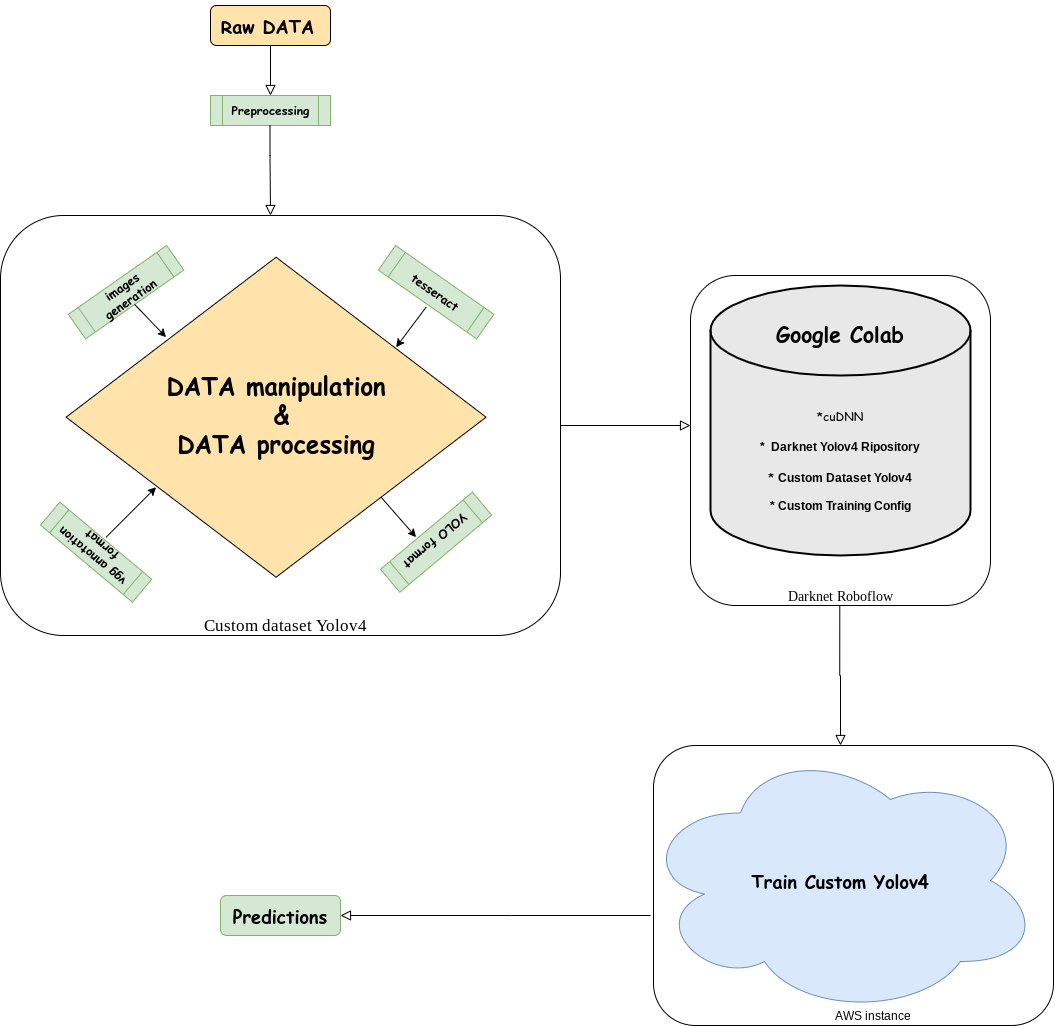

The diagram above was exported from draw.io. Its source (the exported page's mxGraphModel, read from the mxfile embedded in the PNG):
<mxGraphModel dx="4127" dy="1270" grid="1" gridSize="10" guides="1" tooltips="1" connect="1" arrows="1" fold="1" page="1" pageScale="1" pageWidth="827" pageHeight="1169" math="0" shadow="0">
  <root>
    <mxCell id="WIyWlLk6GJQsqaUBKTNV-0" />
    <mxCell id="WIyWlLk6GJQsqaUBKTNV-1" parent="WIyWlLk6GJQsqaUBKTNV-0" />
    <mxCell id="qS5wxZGcypzcKl70G0fS-44" value="" style="group" vertex="1" connectable="0" parent="WIyWlLk6GJQsqaUBKTNV-1">
      <mxGeometry x="-500.0044807324367" y="210" width="1013.0044807324367" height="1020" as="geometry" />
    </mxCell>
    <mxCell id="qS5wxZGcypzcKl70G0fS-21" value="" style="group" vertex="1" connectable="0" parent="qS5wxZGcypzcKl70G0fS-44">
      <mxGeometry width="520.0044807324367" height="630" as="geometry" />
    </mxCell>
    <mxCell id="qS5wxZGcypzcKl70G0fS-20" value="&lt;span style=&quot;color: rgba(0 , 0 , 0 , 0) ; font-family: monospace ; font-size: 0px&quot;&gt;%3CmxGraphModel%3E%3Croot%3E%3CmxCell%20id%3D%220%22%2F%3E%3CmxCell%20id%3D%221%22%20parent%3D%220%22%2F%3E%3CmxCell%20id%3D%222%22%20value%3D%22%22%20style%3D%22rounded%3D0%3Bhtml%3D1%3BjettySize%3Dauto%3BorthogonalLoop%3D1%3BfontSize%3D11%3BendArrow%3Dblock%3BendFill%3D0%3BendSize%3D8%3BstrokeWidth%3D1%3Bshadow%3D0%3BlabelBackgroundColor%3Dnone%3BedgeStyle%3DorthogonalEdgeStyle%3B%22%20edge%3D%221%22%20parent%3D%221%22%3E%3CmxGeometry%20relative%3D%221%22%20as%3D%22geometry%22%3E%3CmxPoint%20x%3D%22460%22%20y%3D%2280%22%20as%3D%22sourcePoint%22%2F%3E%3CmxPoint%20x%3D%22460%22%20y%3D%22130%22%20as%3D%22targetPoint%22%2F%3E%3C%2FmxGeometry%3E%3C%2FmxCell%3E%3C%2Froot%3E%3C%2FmxGraphModel%3E&lt;/span&gt;" style="rounded=1;whiteSpace=wrap;html=1;" vertex="1" parent="qS5wxZGcypzcKl70G0fS-21">
      <mxGeometry x="-39.99551926756327" y="210" width="560" height="420" as="geometry" />
    </mxCell>
    <mxCell id="qS5wxZGcypzcKl70G0fS-15" value="" style="group" vertex="1" connectable="0" parent="qS5wxZGcypzcKl70G0fS-21">
      <mxGeometry y="239.99813315460239" width="506.67448073243673" height="390.0018668453976" as="geometry" />
    </mxCell>
    <mxCell id="WIyWlLk6GJQsqaUBKTNV-6" value="&lt;h1&gt;&lt;font face=&quot;Comic Sans MS&quot;&gt;DATA manipulation&lt;br&gt;&lt;/font&gt;&lt;font face=&quot;Comic Sans MS&quot;&gt;&amp;nbsp;&amp;amp;&lt;br&gt;&lt;/font&gt;&lt;font face=&quot;Comic Sans MS&quot;&gt;DATA processing&lt;/font&gt;&lt;/h1&gt;" style="rhombus;whiteSpace=wrap;html=1;shadow=0;fontFamily=Helvetica;fontSize=12;align=center;strokeWidth=1;spacing=6;spacingTop=-4;fillColor=#FFE3AB;" parent="qS5wxZGcypzcKl70G0fS-15" vertex="1">
      <mxGeometry x="25.60448073243674" y="11.701866845397632" width="420" height="320" as="geometry" />
    </mxCell>
    <mxCell id="qS5wxZGcypzcKl70G0fS-2" value="&lt;h4&gt;&lt;font face=&quot;Comic Sans MS&quot;&gt;images generation&lt;/font&gt;&lt;/h4&gt;" style="shape=process;whiteSpace=wrap;html=1;backgroundOutline=1;fontStyle=1;rotation=-35;fillColor=#d5e8d4;strokeColor=#82b366;" vertex="1" parent="qS5wxZGcypzcKl70G0fS-15">
      <mxGeometry x="25.60448073243674" y="31.701866845397632" width="120" height="30" as="geometry" />
    </mxCell>
    <mxCell id="qS5wxZGcypzcKl70G0fS-7" value="&lt;h4&gt;&lt;font face=&quot;Comic Sans MS&quot;&gt;tesseract&lt;/font&gt;&lt;/h4&gt;" style="shape=process;whiteSpace=wrap;html=1;backgroundOutline=1;fontStyle=1;rotation=35;direction=west;fillColor=#d5e8d4;strokeColor=#82b366;" vertex="1" parent="qS5wxZGcypzcKl70G0fS-15">
      <mxGeometry x="335.60448073243674" y="31.701866845397632" width="120" height="30" as="geometry" />
    </mxCell>
    <mxCell id="qS5wxZGcypzcKl70G0fS-8" value="&lt;h4&gt;&lt;font face=&quot;Comic Sans MS&quot;&gt;vgg annotation format&lt;/font&gt;&lt;/h4&gt;" style="shape=process;whiteSpace=wrap;html=1;backgroundOutline=1;fontStyle=1;rotation=-140;fillColor=#d5e8d4;strokeColor=#82b366;" vertex="1" parent="qS5wxZGcypzcKl70G0fS-15">
      <mxGeometry x="-4.395519267563259" y="291.7018668453976" width="120" height="30" as="geometry" />
    </mxCell>
    <mxCell id="qS5wxZGcypzcKl70G0fS-9" value="&lt;h4&gt;&lt;font face=&quot;Comic Sans MS&quot;&gt;YOLO format&lt;/font&gt;&lt;/h4&gt;" style="shape=process;whiteSpace=wrap;html=1;backgroundOutline=1;fontStyle=1;rotation=-220;fillColor=#d5e8d4;strokeColor=#82b366;" vertex="1" parent="qS5wxZGcypzcKl70G0fS-15">
      <mxGeometry x="335.60448073243674" y="281.7018668453976" width="120" height="30" as="geometry" />
    </mxCell>
    <mxCell id="qS5wxZGcypzcKl70G0fS-10" value="" style="endArrow=classic;html=1;" edge="1" parent="qS5wxZGcypzcKl70G0fS-15">
      <mxGeometry width="50" height="50" relative="1" as="geometry">
        <mxPoint x="65.60448073243674" y="291.7018668453976" as="sourcePoint" />
        <mxPoint x="115.60448073243674" y="241.70186684539763" as="targetPoint" />
      </mxGeometry>
    </mxCell>
    <mxCell id="qS5wxZGcypzcKl70G0fS-12" value="" style="endArrow=classic;html=1;exitX=1;exitY=1;exitDx=0;exitDy=0;" edge="1" parent="qS5wxZGcypzcKl70G0fS-15" source="WIyWlLk6GJQsqaUBKTNV-6">
      <mxGeometry width="50" height="50" relative="1" as="geometry">
        <mxPoint x="295.60448073243674" y="291.7018668453976" as="sourcePoint" />
        <mxPoint x="375.60448073243674" y="291.7018668453976" as="targetPoint" />
      </mxGeometry>
    </mxCell>
    <mxCell id="qS5wxZGcypzcKl70G0fS-13" value="" style="endArrow=classic;html=1;exitX=0.5;exitY=1;exitDx=0;exitDy=0;" edge="1" parent="qS5wxZGcypzcKl70G0fS-15" source="qS5wxZGcypzcKl70G0fS-2">
      <mxGeometry width="50" height="50" relative="1" as="geometry">
        <mxPoint x="75.60448073243674" y="141.70186684539763" as="sourcePoint" />
        <mxPoint x="125.60448073243674" y="91.70186684539763" as="targetPoint" />
      </mxGeometry>
    </mxCell>
    <mxCell id="qS5wxZGcypzcKl70G0fS-14" value="" style="endArrow=classic;html=1;" edge="1" parent="qS5wxZGcypzcKl70G0fS-15">
      <mxGeometry width="50" height="50" relative="1" as="geometry">
        <mxPoint x="385.60448073243674" y="61.70186684539763" as="sourcePoint" />
        <mxPoint x="355.60448073243674" y="101.70186684539763" as="targetPoint" />
      </mxGeometry>
    </mxCell>
    <mxCell id="qS5wxZGcypzcKl70G0fS-17" value="" style="group" vertex="1" connectable="0" parent="qS5wxZGcypzcKl70G0fS-21">
      <mxGeometry x="170.00448073243672" width="120" height="120" as="geometry" />
    </mxCell>
    <mxCell id="WIyWlLk6GJQsqaUBKTNV-2" value="" style="rounded=0;html=1;jettySize=auto;orthogonalLoop=1;fontSize=11;endArrow=block;endFill=0;endSize=8;strokeWidth=1;shadow=0;labelBackgroundColor=none;edgeStyle=orthogonalEdgeStyle;" parent="qS5wxZGcypzcKl70G0fS-17" source="WIyWlLk6GJQsqaUBKTNV-3" edge="1">
      <mxGeometry relative="1" as="geometry">
        <mxPoint x="60" y="90" as="targetPoint" />
      </mxGeometry>
    </mxCell>
    <mxCell id="WIyWlLk6GJQsqaUBKTNV-3" value="&lt;h2&gt;&lt;font face=&quot;Comic Sans MS&quot;&gt;Raw DATA&lt;/font&gt;&amp;nbsp;&lt;/h2&gt;" style="rounded=1;whiteSpace=wrap;html=1;fontSize=12;glass=0;strokeWidth=1;shadow=0;fillColor=#FFE3AB;" parent="qS5wxZGcypzcKl70G0fS-17" vertex="1">
      <mxGeometry width="120" height="40" as="geometry" />
    </mxCell>
    <mxCell id="qS5wxZGcypzcKl70G0fS-6" value="&lt;h4&gt;&lt;font face=&quot;Comic Sans MS&quot;&gt;Preprocessing&lt;/font&gt;&lt;/h4&gt;" style="shape=process;whiteSpace=wrap;html=1;backgroundOutline=1;fontStyle=1;fillColor=#d5e8d4;strokeColor=#82b366;" vertex="1" parent="qS5wxZGcypzcKl70G0fS-17">
      <mxGeometry y="90" width="120" height="30" as="geometry" />
    </mxCell>
    <mxCell id="qS5wxZGcypzcKl70G0fS-19" value="" style="rounded=0;html=1;jettySize=auto;orthogonalLoop=1;fontSize=11;endArrow=block;endFill=0;endSize=8;strokeWidth=1;shadow=0;labelBackgroundColor=none;edgeStyle=orthogonalEdgeStyle;" edge="1" parent="qS5wxZGcypzcKl70G0fS-21">
      <mxGeometry relative="1" as="geometry">
        <mxPoint x="229.50448073243672" y="120" as="sourcePoint" />
        <mxPoint x="230.00448073243672" y="210" as="targetPoint" />
        <Array as="points">
          <mxPoint x="230.00448073243672" y="150" />
          <mxPoint x="230.00448073243672" y="150" />
        </Array>
      </mxGeometry>
    </mxCell>
    <mxCell id="qS5wxZGcypzcKl70G0fS-30" value="&lt;font face=&quot;Lucida Console&quot; style=&quot;font-size: 17px&quot;&gt;Custom dataset Yolov4&lt;/font&gt;" style="text;html=1;strokeColor=none;fillColor=none;align=center;verticalAlign=middle;whiteSpace=wrap;rounded=0;" vertex="1" parent="qS5wxZGcypzcKl70G0fS-21">
      <mxGeometry x="150" y="610" width="190" height="20" as="geometry" />
    </mxCell>
    <mxCell id="qS5wxZGcypzcKl70G0fS-32" value="" style="group" vertex="1" connectable="0" parent="qS5wxZGcypzcKl70G0fS-44">
      <mxGeometry x="650.0044807324367" y="270" width="300" height="330" as="geometry" />
    </mxCell>
    <mxCell id="qS5wxZGcypzcKl70G0fS-31" value="" style="rounded=1;whiteSpace=wrap;html=1;" vertex="1" parent="qS5wxZGcypzcKl70G0fS-32">
      <mxGeometry width="300" height="330" as="geometry" />
    </mxCell>
    <mxCell id="qS5wxZGcypzcKl70G0fS-27" value="&lt;h4&gt;&lt;font face=&quot;Comic Sans MS&quot; style=&quot;font-weight: normal&quot;&gt;&lt;br&gt;&lt;/font&gt;&lt;/h4&gt;&lt;h4&gt;&lt;font face=&quot;Comic Sans MS&quot; style=&quot;font-weight: normal&quot;&gt;&lt;br&gt;&lt;/font&gt;&lt;/h4&gt;&lt;h4&gt;&lt;font face=&quot;Comic Sans MS&quot; style=&quot;font-weight: normal&quot;&gt;&lt;br&gt;&lt;/font&gt;&lt;/h4&gt;&lt;h4&gt;&lt;font face=&quot;Comic Sans MS&quot; style=&quot;font-weight: normal&quot;&gt;*cuDNN&lt;/font&gt;&lt;br&gt;&lt;/h4&gt;&lt;h4&gt;*&amp;nbsp; Darknet Yolov4 Ripository&lt;/h4&gt;&lt;div&gt;&lt;font face=&quot;Comic Sans MS&quot;&gt;* &lt;/font&gt;&lt;b&gt;Custom Dataset Yolov4&lt;/b&gt;&lt;/div&gt;&lt;div&gt;&lt;b&gt;&lt;br&gt;&lt;/b&gt;&lt;/div&gt;&lt;div&gt;&lt;b&gt;* Custom Training Config&lt;/b&gt;&lt;/div&gt;&lt;div&gt;&lt;b&gt;&lt;br&gt;&lt;/b&gt;&lt;/div&gt;&lt;div&gt;&lt;b&gt;&amp;nbsp;&lt;/b&gt;&lt;/div&gt;" style="strokeWidth=2;html=1;shape=mxgraph.flowchart.database;whiteSpace=wrap;fillColor=#E8E8E8;" vertex="1" parent="qS5wxZGcypzcKl70G0fS-32">
      <mxGeometry x="20" y="10" width="260" height="270" as="geometry" />
    </mxCell>
    <mxCell id="qS5wxZGcypzcKl70G0fS-28" value="&lt;h4&gt;&lt;font style=&quot;font-size: 21px&quot; face=&quot;Comic Sans MS&quot;&gt;Google Colab&lt;/font&gt;&lt;/h4&gt;" style="text;html=1;strokeColor=none;fillColor=none;align=center;verticalAlign=middle;whiteSpace=wrap;rounded=0;" vertex="1" parent="qS5wxZGcypzcKl70G0fS-32">
      <mxGeometry x="75" y="40" width="150" height="35" as="geometry" />
    </mxCell>
    <mxCell id="qS5wxZGcypzcKl70G0fS-29" value="&lt;h4&gt;&lt;font face=&quot;Lucida Console&quot; style=&quot;font-weight: normal ; font-size: 14px&quot;&gt;Darknet Roboflow&lt;/font&gt;&lt;/h4&gt;" style="text;html=1;strokeColor=none;fillColor=none;align=center;verticalAlign=middle;whiteSpace=wrap;rounded=0;" vertex="1" parent="qS5wxZGcypzcKl70G0fS-32">
      <mxGeometry x="90" y="310" width="120" height="20" as="geometry" />
    </mxCell>
    <mxCell id="qS5wxZGcypzcKl70G0fS-40" value="" style="group" vertex="1" connectable="0" parent="qS5wxZGcypzcKl70G0fS-44">
      <mxGeometry x="600.0044807324367" y="740" width="413" height="280" as="geometry" />
    </mxCell>
    <mxCell id="qS5wxZGcypzcKl70G0fS-35" value="" style="rounded=1;whiteSpace=wrap;html=1;" vertex="1" parent="qS5wxZGcypzcKl70G0fS-40">
      <mxGeometry x="13" width="400" height="280" as="geometry" />
    </mxCell>
    <mxCell id="qS5wxZGcypzcKl70G0fS-33" value="&lt;h2&gt;&lt;font face=&quot;Comic Sans MS&quot;&gt;Train Custom Yolov4&lt;/font&gt;&lt;/h2&gt;" style="ellipse;shape=cloud;whiteSpace=wrap;html=1;fillColor=#dae8fc;strokeColor=#6c8ebf;" vertex="1" parent="qS5wxZGcypzcKl70G0fS-40">
      <mxGeometry width="400" height="270" as="geometry" />
    </mxCell>
    <mxCell id="qS5wxZGcypzcKl70G0fS-38" value="AWS instance" style="text;html=1;strokeColor=none;fillColor=none;align=center;verticalAlign=middle;whiteSpace=wrap;rounded=0;" vertex="1" parent="qS5wxZGcypzcKl70G0fS-40">
      <mxGeometry x="183" y="260" width="100" height="20" as="geometry" />
    </mxCell>
    <mxCell id="qS5wxZGcypzcKl70G0fS-42" value="" style="rounded=0;html=1;jettySize=auto;orthogonalLoop=1;fontSize=11;endArrow=block;endFill=0;endSize=8;strokeWidth=1;shadow=0;labelBackgroundColor=none;edgeStyle=orthogonalEdgeStyle;" edge="1" parent="qS5wxZGcypzcKl70G0fS-44">
      <mxGeometry relative="1" as="geometry">
        <mxPoint x="520.0044807324367" y="420" as="sourcePoint" />
        <mxPoint x="650.0044807324367" y="420" as="targetPoint" />
        <Array as="points">
          <mxPoint x="640.0044807324367" y="420" />
        </Array>
      </mxGeometry>
    </mxCell>
    <mxCell id="qS5wxZGcypzcKl70G0fS-43" value="" style="rounded=0;html=1;jettySize=auto;orthogonalLoop=1;fontSize=11;endArrow=block;endFill=0;endSize=8;strokeWidth=1;shadow=0;labelBackgroundColor=none;edgeStyle=orthogonalEdgeStyle;" edge="1" parent="qS5wxZGcypzcKl70G0fS-44" target="qS5wxZGcypzcKl70G0fS-33">
      <mxGeometry relative="1" as="geometry">
        <mxPoint x="799.2944807324367" y="600" as="sourcePoint" />
        <mxPoint x="799.7944807324367" y="690" as="targetPoint" />
        <Array as="points" />
      </mxGeometry>
    </mxCell>
    <mxCell id="WIyWlLk6GJQsqaUBKTNV-11" value="&lt;h2&gt;&lt;font face=&quot;Comic Sans MS&quot;&gt;Predictions&lt;/font&gt;&lt;/h2&gt;" style="rounded=1;whiteSpace=wrap;html=1;fontSize=12;glass=0;strokeWidth=1;shadow=0;fillColor=#d5e8d4;strokeColor=#82b366;" parent="qS5wxZGcypzcKl70G0fS-44" vertex="1">
      <mxGeometry x="180.00448073243672" y="890" width="120" height="40" as="geometry" />
    </mxCell>
    <mxCell id="qS5wxZGcypzcKl70G0fS-47" value="" style="rounded=0;html=1;jettySize=auto;orthogonalLoop=1;fontSize=11;endArrow=block;endFill=0;endSize=8;strokeWidth=1;shadow=0;labelBackgroundColor=none;edgeStyle=orthogonalEdgeStyle;entryX=1;entryY=0.5;entryDx=0;entryDy=0;" edge="1" parent="qS5wxZGcypzcKl70G0fS-44" target="WIyWlLk6GJQsqaUBKTNV-11">
      <mxGeometry relative="1" as="geometry">
        <mxPoint x="610.0044807324367" y="910" as="sourcePoint" />
        <mxPoint x="270.0044807324367" y="740" as="targetPoint" />
        <Array as="points">
          <mxPoint x="470" y="910" />
          <mxPoint x="470" y="910" />
        </Array>
      </mxGeometry>
    </mxCell>
  </root>
</mxGraphModel>